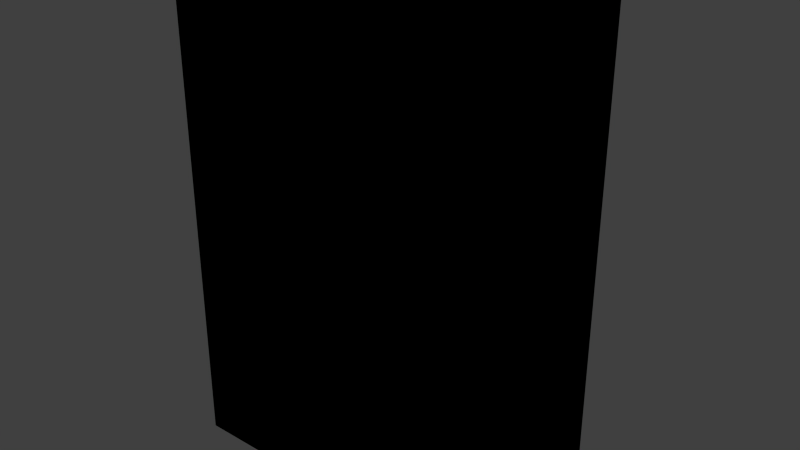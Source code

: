 # Source: cabinet.blend  (saved by Blender 2.73.0; exported with 4.5.12 LTS)
import bpy
from mathutils import Matrix  # noqa: F401  (used for matrix-valued properties, if any)

bpy.ops.wm.read_factory_settings(use_empty=True)
scene = bpy.context.scene
scene.name = 'Scene'

# ---- collections
col_collection_1 = bpy.data.collections.new('Collection 1'); scene.collection.children.link(col_collection_1)

# ---- materials (node trees are filled in below, after node groups)
mat_material = bpy.data.materials.new('Material')
mat_material.alpha_threshold = 0.0
mat_material.roughness = 0.5
mat_material_005 = bpy.data.materials.new('Material.005')
mat_material_005.alpha_threshold = 0.0
mat_material_005.roughness = 0.5
mat_material_004 = bpy.data.materials.new('Material.004')
mat_material_004.alpha_threshold = 0.0
mat_material_004.roughness = 0.5

# ---- material node trees
mat_material.use_nodes = True; mat_material.node_tree.nodes.clear()
_N = mat_material.node_tree.nodes; _L = mat_material.node_tree.links
n0 = _N.new('ShaderNodeOutputMaterial'); n0.name = 'Material Output'; n0.location = (300, 300)
n1 = _N.new('ShaderNodeBsdfDiffuse'); n1.name = 'Diffuse BSDF'; n1.location = (10, 300)
n1.inputs[0].default_value = (0.01642, 0.8, 0.0, 1.0)
_L.new(n1.outputs[0], n0.inputs[0])
n0.is_active_output = True
mat_material_005.use_nodes = True; mat_material_005.node_tree.nodes.clear()
_N = mat_material_005.node_tree.nodes; _L = mat_material_005.node_tree.links
n0 = _N.new('ShaderNodeOutputMaterial'); n0.name = 'Material Output'; n0.location = (300, 300)
n1 = _N.new('ShaderNodeBsdfDiffuse'); n1.name = 'Diffuse BSDF'; n1.location = (10, 300)
n1.inputs[0].default_value = (0.8, 0.0, 0.007894, 1.0)
_L.new(n1.outputs[0], n0.inputs[0])
n0.is_active_output = True
mat_material_004.use_nodes = True; mat_material_004.node_tree.nodes.clear()
_N = mat_material_004.node_tree.nodes; _L = mat_material_004.node_tree.links
n0 = _N.new('ShaderNodeOutputMaterial'); n0.name = 'Material Output'; n0.location = (300, 300)
n1 = _N.new('ShaderNodeBsdfDiffuse'); n1.name = 'Diffuse BSDF'; n1.location = (10, 300)
n1.inputs[0].default_value = (0.7003, 0.0, 0.8, 1.0)
_L.new(n1.outputs[0], n0.inputs[0])
n0.is_active_output = True

# ---- world
world_world = bpy.data.worlds.new('World'); scene.world = world_world
world_world.color = (0.05088, 0.05088, 0.05088)
world_world.use_sun_shadow = False
world_world.sun_shadow_jitter_overblur = 0.0
world_world.cycles.sampling_method = 'MANUAL'
world_world.cycles.sample_map_resolution = 256

# ---- meshes
me_cube_005 = bpy.data.meshes.new('Cube.005')
me_cube_005.from_pydata([(-27.5, -15.0, 0.0), (-27.5, 15.0, 0.0), (27.5, 15.0, 0.0), (27.5, -15.0, 0.0), (-27.5, -15.0, 83.0), (-27.5, 15.0, 83.0), (27.5, 15.0, 83.0), (27.5, -15.0, 83.0)], [], [(4, 5, 1, 0), (5, 6, 2, 1), (6, 7, 3, 2), (7, 4, 0, 3), (0, 1, 2, 3), (4, 7, 6, 5)])
_uv = me_cube_005.uv_layers.new(name='UVMap')
_uv.uv.foreach_set('vector', [0.9945, 0.9998, 0.6635, 0.9998, 0.6635, 0.5002, 0.9945, 0.5002, 0.3313, 0.4999, 0.0001958, 0.4998, 0.0003683, 0.0001958, 0.3314, 0.0003101, 0.9945, 0.4998, 0.6635, 0.4998, 0.6635, 0.0001959, 0.9945, 0.0001958, 0.6629, 0.4999, 0.3318, 0.4998, 0.332, 0.0001958, 0.6631, 0.0003101, 0.0001958, 0.8314, 0.0003101, 0.5003, 0.3314, 0.5004, 0.3313, 0.8315, 0.6629, 0.4999, 0.9945, 0.4998, 0.3313, 0.4999, 0.9945, 0.9998])
me_cube_005.materials.append(mat_material)
me_cube_005.use_remesh_preserve_volume = False
me_cube_005.use_remesh_preserve_attributes = False
me_cube_005.use_mirror_vertex_groups = False
me_cube_005.update()
me_cube = bpy.data.meshes.new('Cube')
me_cube.from_pydata([(-27.5, -15.0, 0.0), (-27.5, 15.0, 0.0), (27.5, 15.0, 0.0), (27.5, -15.0, 0.0), (-27.5, -15.0, 83.0), (-27.5, 15.0, 83.0), (27.5, 15.0, 83.0), (27.5, -15.0, 83.0)], [], [(4, 5, 1, 0), (5, 6, 2, 1), (6, 7, 3, 2), (7, 4, 0, 3), (0, 1, 2, 3), (4, 7, 6, 5)])
_uv = me_cube.uv_layers.new(name='UVMap')
_uv.uv.foreach_set('vector', [0.844, 0.9998, 0.6634, 0.9998, 0.6634, 0.5002, 0.844, 0.5002, 0.6629, 0.4999, 0.3318, 0.4998, 0.332, 0.0001903, 0.6631, 0.0003046, 0.844, 0.4998, 0.6634, 0.4998, 0.6634, 0.0001903, 0.844, 0.0001903, 0.3313, 0.4999, 0.0001903, 0.4998, 0.0003628, 0.0001903, 0.3314, 0.0003046, 0.3318, 0.6809, 0.3318, 0.5003, 0.6629, 0.5003, 0.6629, 0.6809, 0.0001903, 0.5003, 0.3313, 0.5003, 0.3313, 0.6809, 0.0001904, 0.6809])
me_cube.materials.append(mat_material)
me_cube.use_remesh_preserve_volume = False
me_cube.use_remesh_preserve_attributes = False
me_cube.use_mirror_vertex_groups = False
me_cube.update()
me_cube_009 = bpy.data.meshes.new('Cube.009')
me_cube_009.from_pydata([(-0.7129, 15.0, 79.86), (-24.32, 15.0, 79.86), (-0.2858, 15.1, 80.1), (-24.74, 15.1, 80.1), (-0.002115, 15.6, 80.26), (-25.03, 15.6, 80.26), (-1.599, 17.1, 78.97), (-23.43, 17.1, 78.97), (-0.7128, 15.0, 3.311), (-24.32, 15.0, 3.311), (-0.2858, 15.1, 3.07), (-24.74, 15.1, 3.07), (-0.00211, 15.6, 2.909), (-25.03, 15.6, 2.909), (-1.599, 17.1, 4.197), (-23.43, 17.1, 4.197), (24.32, 15.0, 79.86), (0.7128, 15.0, 79.86), (24.74, 15.1, 80.1), (0.2858, 15.1, 80.1), (25.03, 15.6, 80.26), (0.002108, 15.6, 80.26), (23.43, 17.1, 78.97), (1.599, 17.1, 78.97), (24.32, 15.0, 3.311), (0.7129, 15.0, 3.311), (24.74, 15.1, 3.07), (0.2858, 15.1, 3.07), (25.03, 15.6, 2.909), (0.002111, 15.6, 2.909), (23.43, 17.1, 4.197), (1.599, 17.1, 4.197)], [], [(8, 10, 2, 0), (10, 12, 4, 2), (5, 13, 11, 3), (1, 0, 2, 3), (14, 15, 7, 6), (3, 2, 4, 5), (4, 12, 14, 6), (13, 5, 7, 15), (4, 6, 7, 5), (9, 11, 10, 8), (11, 13, 12, 10), (12, 13, 15, 14), (3, 11, 9, 1), (24, 26, 18, 16), (26, 28, 20, 18), (21, 29, 27, 19), (17, 16, 18, 19), (30, 31, 23, 22), (19, 18, 20, 21), (20, 28, 30, 22), (29, 21, 23, 31), (20, 22, 23, 21), (25, 27, 26, 24), (27, 29, 28, 26), (28, 29, 31, 30), (19, 27, 25, 17)])
me_cube_009.polygons.foreach_set('use_smooth', [True] * 26)
_uv = me_cube_009.uv_layers.new(name='UVMap')
_uv.uv.foreach_set('vector', [0.0001252, 0.03386, 0.0168, 0.02493, 0.01685, 0.9775, 0.0002762, 0.9744, 0.0168, 0.02493, 0.03356, 0.02044, 0.03355, 0.9796, 0.01685, 0.9775, 0.3586, 0.9796, 0.3586, 0.02044, 0.3753, 0.0223, 0.3753, 0.975, 0.3425, 0.9998, 0.05294, 0.9999, 0.04444, 0.9947, 0.3477, 0.9947, 0.06073, 0.03641, 0.3314, 0.03641, 0.3314, 0.9636, 0.06073, 0.9636, 0.3477, 0.9947, 0.04444, 0.9947, 0.04092, 0.9882, 0.3512, 0.9882, 0.03355, 0.9796, 0.03356, 0.02044, 0.06073, 0.03641, 0.06073, 0.9636, 0.3586, 0.02044, 0.3586, 0.9796, 0.3314, 0.9636, 0.3314, 0.03641, 0.04092, 0.9882, 0.06073, 0.9636, 0.3314, 0.9636, 0.3512, 0.9882, 0.3393, 0.0001252, 0.3477, 0.005382, 0.04444, 0.005382, 0.04977, 0.000181, 0.3477, 0.005382, 0.3512, 0.01189, 0.04092, 0.01189, 0.04444, 0.005382, 0.04092, 0.01189, 0.3512, 0.01189, 0.3314, 0.03641, 0.06073, 0.03641, 0.3753, 0.975, 0.3753, 0.0223, 0.3917, 0.02514, 0.3919, 0.9658, 0.3921, 0.03381, 0.4088, 0.02488, 0.4087, 0.9775, 0.3921, 0.9743, 0.4088, 0.02488, 0.4256, 0.02039, 0.4254, 0.9796, 0.4087, 0.9775, 0.7505, 0.9796, 0.7506, 0.02044, 0.7673, 0.02231, 0.7672, 0.975, 0.7344, 0.9998, 0.4448, 0.9998, 0.4363, 0.9946, 0.7396, 0.9947, 0.4527, 0.03636, 0.7234, 0.03641, 0.7233, 0.9636, 0.4526, 0.9636, 0.7396, 0.9947, 0.4363, 0.9946, 0.4328, 0.9881, 0.7431, 0.9882, 0.4254, 0.9796, 0.4256, 0.02039, 0.4527, 0.03636, 0.4526, 0.9636, 0.7506, 0.02044, 0.7505, 0.9796, 0.7233, 0.9636, 0.7234, 0.03641, 0.4328, 0.9881, 0.4526, 0.9636, 0.7233, 0.9636, 0.7431, 0.9882, 0.7313, 0.0001252, 0.7397, 0.005383, 0.4365, 0.005334, 0.4418, 0.0001345, 0.7397, 0.005383, 0.7432, 0.0119, 0.4329, 0.01185, 0.4365, 0.005334, 0.4329, 0.01185, 0.7432, 0.0119, 0.7234, 0.03641, 0.4527, 0.03636, 0.7672, 0.975, 0.7673, 0.02231, 0.7837, 0.02515, 0.7837, 0.9658])
me_cube_009.materials.append(mat_material_005)
me_cube_009.use_remesh_preserve_volume = False
me_cube_009.use_remesh_preserve_attributes = False
me_cube_009.use_mirror_vertex_groups = False
me_cube_009.update()
me_cube_002 = bpy.data.meshes.new('Cube.002')
me_cube_002.from_pydata([(-4.0, 19.5, 73.59), (-4.555, 18.95, 73.59), (-4.0, 18.39, 73.59), (-3.445, 18.95, 73.59), (-4.0, 19.43, 74.86), (-4.555, 18.95, 74.59), (-4.0, 18.47, 74.31), (-3.445, 18.95, 74.59), (-4.0, 18.73, 75.93), (-4.555, 18.45, 75.45), (-4.0, 18.17, 74.97), (-3.445, 18.45, 75.45), (-4.0, 17.58, 76.51), (-4.555, 17.58, 75.95), (-4.0, 17.58, 75.4), (-3.445, 17.58, 75.95), (-4.0, 16.76, 76.51), (-4.555, 16.76, 75.95), (-4.0, 16.76, 75.4), (-3.445, 16.76, 75.95), (-4.0, 19.5, 9.746), (-4.555, 18.95, 9.746), (-4.0, 18.39, 9.746), (-3.445, 18.95, 9.746), (-4.0, 19.43, 8.469), (-4.555, 18.95, 8.746), (-4.0, 18.47, 9.024), (-3.445, 18.95, 8.746), (-4.0, 18.73, 7.399), (-4.555, 18.45, 7.88), (-4.0, 18.17, 8.361), (-3.445, 18.45, 7.88), (-4.0, 17.58, 6.825), (-4.555, 17.58, 7.38), (-4.0, 17.58, 7.936), (-3.445, 17.58, 7.38), (-4.0, 16.76, 6.825), (-4.555, 16.76, 7.38), (-4.0, 16.76, 7.936), (-3.445, 16.76, 7.38), (4.555, 16.76, 7.38), (4.0, 16.76, 7.936), (3.445, 16.76, 7.38), (4.0, 16.76, 6.825), (4.555, 17.58, 7.38), (4.0, 17.58, 7.936), (3.445, 17.58, 7.38), (4.0, 17.58, 6.825), (4.555, 18.45, 7.88), (4.0, 18.17, 8.361), (3.445, 18.45, 7.88), (4.0, 18.73, 7.399), (4.555, 18.95, 8.746), (4.0, 18.47, 9.024), (3.445, 18.95, 8.746), (4.0, 19.43, 8.469), (4.555, 18.95, 9.746), (4.0, 18.39, 9.746), (3.445, 18.95, 9.746), (4.0, 19.5, 9.746), (4.555, 16.76, 75.95), (4.0, 16.76, 75.4), (3.445, 16.76, 75.95), (4.0, 16.76, 76.51), (4.555, 17.58, 75.95), (4.0, 17.58, 75.4), (3.445, 17.58, 75.95), (4.0, 17.58, 76.51), (4.555, 18.45, 75.45), (4.0, 18.17, 74.97), (3.445, 18.45, 75.45), (4.0, 18.73, 75.93), (4.555, 18.95, 74.59), (4.0, 18.47, 74.31), (3.445, 18.95, 74.59), (4.0, 19.43, 74.86), (4.555, 18.95, 73.59), (4.0, 18.39, 73.59), (3.445, 18.95, 73.59), (4.0, 19.5, 73.59)], [], [(3, 0, 4, 7), (7, 4, 8, 11), (2, 3, 7, 6), (1, 2, 6, 5), (0, 1, 5, 4), (11, 8, 12, 15), (6, 7, 11, 10), (5, 6, 10, 9), (4, 5, 9, 8), (15, 12, 16, 19), (10, 11, 15, 14), (9, 10, 14, 13), (8, 9, 13, 12), (14, 15, 19, 18), (13, 14, 18, 17), (12, 13, 17, 16), (23, 27, 24, 20), (27, 31, 28, 24), (22, 26, 27, 23), (21, 25, 26, 22), (20, 24, 25, 21), (31, 35, 32, 28), (26, 30, 31, 27), (25, 29, 30, 26), (24, 28, 29, 25), (35, 39, 36, 32), (30, 34, 35, 31), (29, 33, 34, 30), (28, 32, 33, 29), (34, 38, 39, 35), (33, 37, 38, 34), (32, 36, 37, 33), (23, 3, 2, 22), (0, 3, 23, 20), (1, 21, 22, 2), (0, 20, 21, 1), (56, 76, 77, 57), (49, 45, 44, 48), (51, 47, 46, 50), (46, 42, 41, 45), (78, 58, 57, 77), (53, 49, 48, 52), (55, 51, 50, 54), (44, 40, 43, 47), (50, 46, 45, 49), (57, 53, 52, 56), (59, 55, 54, 58), (48, 44, 47, 51), (54, 50, 49, 53), (56, 52, 55, 59), (52, 48, 51, 55), (58, 54, 53, 57), (66, 65, 61, 62), (69, 68, 64, 65), (71, 70, 66, 67), (65, 64, 60, 61), (67, 66, 62, 63), (73, 72, 68, 69), (75, 74, 70, 71), (64, 67, 63, 60), (70, 69, 65, 66), (77, 76, 72, 73), (79, 78, 74, 75), (68, 71, 67, 64), (74, 73, 69, 70), (76, 79, 75, 72), (72, 75, 71, 68), (78, 77, 73, 74), (45, 41, 40, 44), (79, 76, 56, 59), (47, 43, 42, 46), (79, 59, 58, 78)])
me_cube_002.polygons.foreach_set('use_smooth', [True] * 72)
_uv = me_cube_002.uv_layers.new(name='UVMap')
_uv.uv.foreach_set('vector', [0.03374, 0.9284, 0.04869, 0.9285, 0.04759, 0.9528, 0.03364, 0.9474, 0.03364, 0.9474, 0.04759, 0.9528, 0.03792, 0.9752, 0.02679, 0.9652, 0.3016, 0.9191, 0.3167, 0.9191, 0.3168, 0.9382, 0.3027, 0.933, 0.2361, 0.9193, 0.2511, 0.9193, 0.2502, 0.9331, 0.2361, 0.9384, 0.09791, 0.9284, 0.1129, 0.9283, 0.1129, 0.9474, 0.09898, 0.9527, 0.02679, 0.9652, 0.03792, 0.9752, 0.02094, 0.9926, 0.01408, 0.9794, 0.3027, 0.933, 0.3168, 0.9382, 0.3102, 0.9561, 0.2988, 0.9463, 0.2361, 0.9384, 0.2502, 0.9331, 0.2541, 0.9464, 0.2429, 0.9563, 0.09898, 0.9527, 0.1129, 0.9474, 0.1198, 0.9652, 0.1086, 0.9751, 0.01408, 0.9794, 0.02094, 0.9926, 0.007029, 0.9998, 0.0001675, 0.9866, 0.2988, 0.9463, 0.3102, 0.9561, 0.2977, 0.9706, 0.2905, 0.9574, 0.2429, 0.9563, 0.2541, 0.9464, 0.2625, 0.9575, 0.2554, 0.9707, 0.1086, 0.9751, 0.1198, 0.9652, 0.1324, 0.9793, 0.1256, 0.9926, 0.2905, 0.9574, 0.2977, 0.9706, 0.2839, 0.9781, 0.2767, 0.9649, 0.2554, 0.9707, 0.2625, 0.9575, 0.2764, 0.9649, 0.2693, 0.9781, 0.1256, 0.9926, 0.1324, 0.9793, 0.1464, 0.9865, 0.1395, 0.9998, 0.03377, 0.07188, 0.03387, 0.05284, 0.04787, 0.04761, 0.04872, 0.07196, 0.03387, 0.05284, 0.0272, 0.03501, 0.03843, 0.02515, 0.04787, 0.04761, 0.302, 0.05903, 0.303, 0.04518, 0.317, 0.03985, 0.317, 0.05897, 0.2365, 0.05923, 0.2363, 0.04011, 0.2504, 0.04533, 0.2515, 0.05917, 0.09836, 0.0719, 0.09924, 0.04755, 0.1132, 0.05281, 0.1133, 0.07184, 0.0272, 0.03501, 0.01464, 0.02071, 0.02164, 0.007498, 0.03843, 0.02515, 0.303, 0.04518, 0.299, 0.03188, 0.3103, 0.02196, 0.317, 0.03985, 0.2363, 0.04011, 0.2429, 0.02217, 0.2543, 0.032, 0.2504, 0.04533, 0.09924, 0.04755, 0.1087, 0.02511, 0.1199, 0.03499, 0.1132, 0.05281, 0.01464, 0.02071, 0.0008018, 0.01338, 0.007801, 0.0001675, 0.02164, 0.007498, 0.299, 0.03188, 0.2906, 0.02082, 0.2977, 0.007575, 0.3103, 0.02196, 0.2429, 0.02217, 0.2554, 0.007685, 0.2626, 0.02087, 0.2543, 0.032, 0.1087, 0.02511, 0.1255, 0.00748, 0.1325, 0.0207, 0.1199, 0.03499, 0.2906, 0.02082, 0.2767, 0.01341, 0.2838, 0.0001675, 0.2977, 0.007575, 0.2554, 0.007685, 0.2692, 0.0001675, 0.2764, 0.01335, 0.2626, 0.02087, 0.1255, 0.00748, 0.1394, 0.0001675, 0.1464, 0.01339, 0.1325, 0.0207, 0.317, 0.05897, 0.3167, 0.9191, 0.3016, 0.9191, 0.302, 0.05903, 0.04869, 0.9285, 0.03374, 0.9284, 0.03377, 0.07188, 0.04872, 0.07196, 0.2361, 0.9193, 0.2365, 0.05923, 0.2515, 0.05917, 0.2511, 0.9193, 0.09791, 0.9284, 0.09836, 0.0719, 0.1133, 0.07184, 0.1129, 0.9283, 0.2358, 0.05897, 0.2354, 0.9191, 0.2204, 0.9191, 0.2207, 0.05903, 0.2177, 0.03188, 0.2093, 0.02082, 0.2164, 0.007575, 0.229, 0.02196, 0.1575, 0.02511, 0.1743, 0.00748, 0.1813, 0.0207, 0.1687, 0.03499, 0.3367, 0.007685, 0.3505, 0.0001675, 0.3576, 0.01335, 0.3438, 0.02087, 0.3173, 0.9193, 0.3177, 0.05923, 0.3327, 0.05917, 0.3324, 0.9193, 0.2217, 0.04518, 0.2177, 0.03188, 0.229, 0.02196, 0.2357, 0.03985, 0.148, 0.04755, 0.1575, 0.02511, 0.1687, 0.03499, 0.162, 0.05281, 0.0635, 0.02071, 0.04966, 0.01338, 0.05666, 0.0001675, 0.07049, 0.007498, 0.3242, 0.02217, 0.3367, 0.007685, 0.3438, 0.02087, 0.3355, 0.032, 0.2207, 0.05903, 0.2217, 0.04518, 0.2357, 0.03985, 0.2358, 0.05897, 0.1471, 0.0719, 0.148, 0.04755, 0.162, 0.05281, 0.1621, 0.07184, 0.07606, 0.03501, 0.0635, 0.02071, 0.07049, 0.007498, 0.08729, 0.02515, 0.3176, 0.04011, 0.3242, 0.02217, 0.3355, 0.032, 0.3317, 0.04533, 0.08262, 0.07188, 0.08272, 0.05284, 0.09673, 0.04761, 0.09757, 0.07195, 0.08272, 0.05284, 0.07606, 0.03501, 0.08729, 0.02515, 0.09673, 0.04761, 0.3177, 0.05923, 0.3176, 0.04011, 0.3317, 0.04533, 0.3327, 0.05917, 0.3367, 0.9707, 0.3438, 0.9575, 0.3576, 0.9649, 0.3506, 0.9781, 0.2176, 0.9463, 0.2289, 0.9561, 0.2165, 0.9706, 0.2093, 0.9574, 0.1574, 0.9751, 0.1685, 0.9652, 0.1812, 0.9793, 0.1743, 0.9926, 0.2093, 0.9574, 0.2165, 0.9706, 0.2026, 0.9781, 0.1955, 0.9649, 0.1743, 0.9926, 0.1812, 0.9793, 0.1951, 0.9865, 0.1883, 0.9998, 0.2214, 0.933, 0.2355, 0.9382, 0.2289, 0.9561, 0.2176, 0.9463, 0.1478, 0.9527, 0.1617, 0.9474, 0.1685, 0.9652, 0.1574, 0.9751, 0.06296, 0.9794, 0.06982, 0.9926, 0.05591, 0.9998, 0.04905, 0.9866, 0.3241, 0.9563, 0.3354, 0.9464, 0.3438, 0.9575, 0.3367, 0.9707, 0.2204, 0.9191, 0.2354, 0.9191, 0.2355, 0.9382, 0.2214, 0.933, 0.1467, 0.9284, 0.1616, 0.9283, 0.1617, 0.9474, 0.1478, 0.9527, 0.07567, 0.9652, 0.0868, 0.9752, 0.06982, 0.9926, 0.06296, 0.9794, 0.3174, 0.9384, 0.3314, 0.9331, 0.3354, 0.9464, 0.3241, 0.9563, 0.08262, 0.9284, 0.09757, 0.9285, 0.09647, 0.9528, 0.08252, 0.9474, 0.08252, 0.9474, 0.09647, 0.9528, 0.0868, 0.9752, 0.07567, 0.9652, 0.3173, 0.9193, 0.3324, 0.9193, 0.3314, 0.9331, 0.3174, 0.9384, 0.2093, 0.02082, 0.1955, 0.01341, 0.2025, 0.0001675, 0.2164, 0.007575, 0.09757, 0.9285, 0.08262, 0.9284, 0.08262, 0.07188, 0.09757, 0.07195, 0.1743, 0.00748, 0.1881, 0.0001675, 0.1951, 0.01339, 0.1813, 0.0207, 0.1467, 0.9284, 0.1471, 0.0719, 0.1621, 0.07184, 0.1616, 0.9283])
me_cube_002.materials.append(mat_material_004)
me_cube_002.use_remesh_preserve_volume = False
me_cube_002.use_remesh_preserve_attributes = False
me_cube_002.use_mirror_vertex_groups = False
me_cube_002.update()

# ---- objects
ob_ucx_base = bpy.data.objects.new('UCX_base', me_cube_005)
ob_base = bpy.data.objects.new('base', me_cube)
ob_lid = bpy.data.objects.new('lid', me_cube_009)
ob_handle = bpy.data.objects.new('handle', me_cube_002)

# ---- transforms, parenting, visibility, modifiers, constraints
ob_ucx_base.location = (0.0, 0.0, 0.0)
ob_ucx_base.hide_viewport = True
ob_ucx_base.lineart.crease_threshold = 0.0
ob_base.location = (0.0, 0.0, 0.0)
ob_base.lineart.crease_threshold = 0.0
ob_lid.location = (0.0, 0.0, 0.0)
ob_lid.lineart.crease_threshold = 0.0
ob_handle.location = (0.0, 0.0, 0.0)
ob_handle.lineart.crease_threshold = 0.0

# ---- collection membership
col_collection_1.objects.link(ob_ucx_base)
col_collection_1.objects.link(ob_base)
col_collection_1.objects.link(ob_lid)
col_collection_1.objects.link(ob_handle)

# ---- scene / render settings (as saved in the file)
scene.frame_start = 1; scene.frame_end = 250; scene.frame_set(1)
scene.render.engine = 'CYCLES'
scene.render.resolution_percentage = 50
scene.render.dither_intensity = 0.0
scene.cycles.use_denoising = False
scene.cycles.samples = 10
scene.cycles.sampling_pattern = 'TABULATED_SOBOL'
scene.cycles.light_sampling_threshold = 0.0
scene.cycles.use_adaptive_sampling = False
scene.cycles.use_light_tree = False
scene.cycles.blur_glossy = 0.0
scene.cycles.pixel_filter_type = 'GAUSSIAN'
scene.cycles.sample_clamp_indirect = 0.0
scene.view_settings.view_transform = 'Standard'
bpy.context.view_layer.update()

# ---- added for rendering (the .blend has no active camera and no usable light): camera, sun
cam_auto = bpy.data.cameras.new('AutoCamera')
cam_auto.lens = 50.0
cam_auto.sensor_width = 36.0
cam_auto.clip_end = 1711.08
ob_auto_camera = bpy.data.objects.new('AutoCamera', cam_auto)
scene.collection.objects.link(ob_auto_camera)
ob_auto_camera.location = (97.4981, -114.746, 119.498)
ob_auto_camera.rotation_euler = (1.09748, -7.21219e-08, 0.694738)
scene.camera = ob_auto_camera
light_auto_sun = bpy.data.lights.new('AutoSun', 'SUN')
light_auto_sun.energy = 3.0
light_auto_sun.angle = 0.0523599
ob_auto_sun = bpy.data.objects.new('AutoSun', light_auto_sun)
scene.collection.objects.link(ob_auto_sun)
ob_auto_sun.rotation_euler = (0.872665, 0.174533, 0.523599)
bpy.context.view_layer.update()
